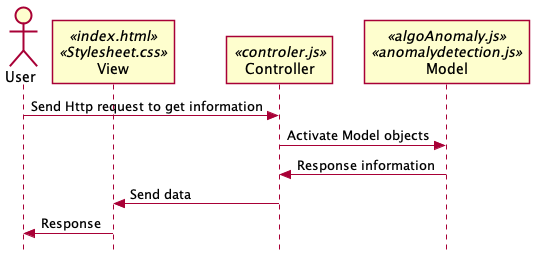

The diagram above was rendered by PlantUML. Its source (embedded in the PNG):
@startuml UML 
skinparam style strictuml
skinparam packageStyle rect
actor User

participant View << index.html >> <<Stylesheet.css>> 
participant Controller <<controler.js>>
participant Model << algoAnomaly.js >> <<anomalydetection.js>> 
 

User -> Controller: Send Http request to get information
Controller -> Model: Activate Model objects 
Model -> Controller: Response information
Controller -> View: Send data
View -> User: Response

@enduml